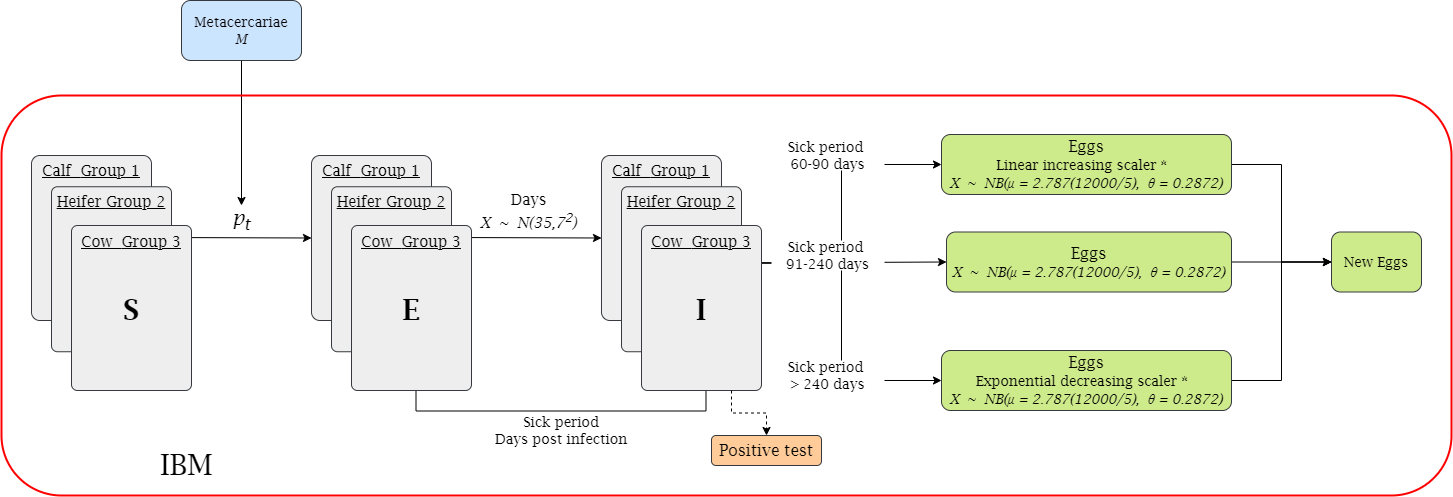

The diagram above was exported from draw.io. Its source (the exported page's mxGraphModel, read from the mxfile embedded in the PNG):
<mxGraphModel dx="1303" dy="727" grid="1" gridSize="10" guides="1" tooltips="1" connect="1" arrows="1" fold="1" page="1" pageScale="1" pageWidth="1600" pageHeight="900" math="0" shadow="0">
  <root>
    <mxCell id="jw20aKUfa5KHb3MiW024-0" />
    <mxCell id="jw20aKUfa5KHb3MiW024-1" parent="jw20aKUfa5KHb3MiW024-0" />
    <mxCell id="jw20aKUfa5KHb3MiW024-2" value="" style="endArrow=classic;html=1;rounded=0;fontSize=29;entryX=0;entryY=0.5;entryDx=0;entryDy=0;exitX=1;exitY=0.25;exitDx=0;exitDy=0;" edge="1" parent="jw20aKUfa5KHb3MiW024-1" target="jw20aKUfa5KHb3MiW024-19">
      <mxGeometry width="50" height="50" relative="1" as="geometry">
        <mxPoint x="750" y="387.5" as="sourcePoint" />
        <mxPoint x="850" y="395" as="targetPoint" />
      </mxGeometry>
    </mxCell>
    <mxCell id="jw20aKUfa5KHb3MiW024-3" style="edgeStyle=orthogonalEdgeStyle;rounded=0;orthogonalLoop=1;jettySize=auto;html=1;exitX=1;exitY=0.25;exitDx=0;exitDy=0;entryX=0;entryY=0.5;entryDx=0;entryDy=0;fontSize=29;" edge="1" parent="jw20aKUfa5KHb3MiW024-1" target="jw20aKUfa5KHb3MiW024-21">
      <mxGeometry relative="1" as="geometry">
        <mxPoint x="750" y="387.5" as="sourcePoint" />
      </mxGeometry>
    </mxCell>
    <mxCell id="jw20aKUfa5KHb3MiW024-4" style="edgeStyle=orthogonalEdgeStyle;rounded=0;orthogonalLoop=1;jettySize=auto;html=1;entryX=0;entryY=0.5;entryDx=0;entryDy=0;fontSize=29;exitX=1;exitY=0.25;exitDx=0;exitDy=0;" edge="1" parent="jw20aKUfa5KHb3MiW024-1" target="jw20aKUfa5KHb3MiW024-17">
      <mxGeometry relative="1" as="geometry">
        <mxPoint x="750" y="387.5" as="sourcePoint" />
      </mxGeometry>
    </mxCell>
    <mxCell id="jw20aKUfa5KHb3MiW024-5" value="&lt;font style=&quot;font-size: 18px&quot;&gt;Positive test&lt;/font&gt;" style="rounded=1;whiteSpace=wrap;html=1;fontFamily=Times New Roman;fontSize=20;strokeWidth=1;fillColor=#ffcc99;strokeColor=#36393d;" vertex="1" parent="jw20aKUfa5KHb3MiW024-1">
      <mxGeometry x="720" y="560" width="110" height="30" as="geometry" />
    </mxCell>
    <mxCell id="jw20aKUfa5KHb3MiW024-6" value="" style="group" vertex="1" connectable="0" parent="jw20aKUfa5KHb3MiW024-1">
      <mxGeometry x="610" y="280" width="303" height="235" as="geometry" />
    </mxCell>
    <mxCell id="jw20aKUfa5KHb3MiW024-7" value="" style="group" vertex="1" connectable="0" parent="jw20aKUfa5KHb3MiW024-6">
      <mxGeometry width="160" height="235" as="geometry" />
    </mxCell>
    <mxCell id="jw20aKUfa5KHb3MiW024-8" value="&lt;div&gt;&lt;span style=&quot;font-size: 18px&quot;&gt;Calf&amp;nbsp;&lt;/span&gt;&lt;span style=&quot;font-size: 15px&quot;&gt;Group 1&lt;/span&gt;&lt;/div&gt;" style="rounded=1;whiteSpace=wrap;html=1;fontFamily=Times New Roman;fontSize=16;strokeWidth=1;fillColor=#eeeeee;strokeColor=#36393d;align=center;arcSize=7;verticalAlign=top;fontStyle=4" vertex="1" parent="jw20aKUfa5KHb3MiW024-7">
      <mxGeometry width="120" height="165" as="geometry" />
    </mxCell>
    <mxCell id="jw20aKUfa5KHb3MiW024-9" value="&lt;font size=&quot;1&quot;&gt;&lt;b style=&quot;font-size: 29px&quot;&gt;I&lt;/b&gt;&lt;/font&gt;" style="text;html=1;strokeColor=none;fillColor=none;align=center;verticalAlign=middle;whiteSpace=wrap;rounded=0;fontFamily=Times New Roman;fontSize=18;" vertex="1" parent="jw20aKUfa5KHb3MiW024-7">
      <mxGeometry x="70" y="140" width="60" height="30" as="geometry" />
    </mxCell>
    <mxCell id="jw20aKUfa5KHb3MiW024-10" value="&lt;div style=&quot;&quot;&gt;&lt;font style=&quot;font-size: 18px&quot;&gt;Heifer &lt;/font&gt;&lt;span style=&quot;font-size: 18px&quot;&gt;G&lt;/span&gt;&lt;font style=&quot;font-size: 15px&quot;&gt;roup 2&lt;/font&gt;&lt;/div&gt;" style="rounded=1;whiteSpace=wrap;html=1;fontFamily=Times New Roman;fontSize=16;strokeWidth=1;fillColor=#eeeeee;strokeColor=#36393d;arcSize=5;verticalAlign=top;align=center;fontStyle=4" vertex="1" parent="jw20aKUfa5KHb3MiW024-7">
      <mxGeometry x="20" y="31.25" width="120" height="165" as="geometry" />
    </mxCell>
    <mxCell id="jw20aKUfa5KHb3MiW024-11" value="&lt;font style=&quot;font-size: 18px&quot;&gt;Cow&amp;nbsp;&lt;/font&gt;&lt;font style=&quot;font-size: 15px&quot;&gt;Group 3&lt;/font&gt;" style="rounded=1;whiteSpace=wrap;html=1;fontFamily=Times New Roman;fontSize=16;strokeWidth=1;fillColor=#eeeeee;strokeColor=#36393d;arcSize=5;verticalAlign=top;align=center;fontStyle=4" vertex="1" parent="jw20aKUfa5KHb3MiW024-7">
      <mxGeometry x="40" y="70" width="120" height="165" as="geometry" />
    </mxCell>
    <mxCell id="jw20aKUfa5KHb3MiW024-12" value="&lt;font size=&quot;1&quot;&gt;&lt;b style=&quot;font-size: 29px&quot;&gt;I&lt;/b&gt;&lt;/font&gt;" style="text;html=1;strokeColor=none;fillColor=none;align=center;verticalAlign=middle;whiteSpace=wrap;rounded=0;fontFamily=Times New Roman;fontSize=18;" vertex="1" parent="jw20aKUfa5KHb3MiW024-7">
      <mxGeometry x="70" y="140" width="60" height="30" as="geometry" />
    </mxCell>
    <mxCell id="jw20aKUfa5KHb3MiW024-13" value="Sick period &lt;br&gt;&amp;gt; 240 days" style="text;html=1;strokeColor=none;fillColor=default;align=center;verticalAlign=middle;whiteSpace=wrap;rounded=0;fontFamily=Times New Roman;fontSize=14;" vertex="1" parent="jw20aKUfa5KHb3MiW024-6">
      <mxGeometry x="170" y="205" width="113" height="30" as="geometry" />
    </mxCell>
    <mxCell id="jw20aKUfa5KHb3MiW024-14" value="Sick period &lt;br&gt;91-240 days" style="text;html=1;strokeColor=none;fillColor=default;align=center;verticalAlign=middle;whiteSpace=wrap;rounded=0;fontFamily=Times New Roman;fontSize=14;" vertex="1" parent="jw20aKUfa5KHb3MiW024-6">
      <mxGeometry x="170" y="85" width="113" height="30" as="geometry" />
    </mxCell>
    <mxCell id="jw20aKUfa5KHb3MiW024-15" style="edgeStyle=orthogonalEdgeStyle;rounded=0;orthogonalLoop=1;jettySize=auto;html=1;exitX=0.5;exitY=1;exitDx=0;exitDy=0;fontSize=29;" edge="1" parent="jw20aKUfa5KHb3MiW024-6" source="jw20aKUfa5KHb3MiW024-14" target="jw20aKUfa5KHb3MiW024-14">
      <mxGeometry relative="1" as="geometry" />
    </mxCell>
    <mxCell id="jw20aKUfa5KHb3MiW024-16" style="edgeStyle=orthogonalEdgeStyle;rounded=0;orthogonalLoop=1;jettySize=auto;html=1;exitX=1;exitY=0.5;exitDx=0;exitDy=0;entryX=0;entryY=0.5;entryDx=0;entryDy=0;fontSize=29;" edge="1" parent="jw20aKUfa5KHb3MiW024-1" source="jw20aKUfa5KHb3MiW024-17" target="jw20aKUfa5KHb3MiW024-24">
      <mxGeometry relative="1" as="geometry" />
    </mxCell>
    <mxCell id="jw20aKUfa5KHb3MiW024-17" value="&lt;font&gt;&lt;span style=&quot;font-size: 17px&quot;&gt;Eggs&lt;/span&gt;&lt;br&gt;&lt;font&gt;&lt;span style=&quot;font-size: 14px&quot;&gt;Linear increasing scaler *&amp;nbsp;&lt;/span&gt;&lt;br&gt;&lt;i style=&quot;font-size: 14px&quot;&gt;X&amp;nbsp;&lt;/i&gt;&lt;font style=&quot;font-size: 14px ; font-style: italic&quot;&gt;~&lt;/font&gt;&lt;i&gt;&lt;span style=&quot;font-size: 14px&quot;&gt;&amp;nbsp;NB(μ = 2.787,&amp;nbsp;θ = 0.2872)&lt;/span&gt;&lt;/i&gt;&lt;/font&gt;&lt;br&gt;&lt;/font&gt;" style="rounded=1;whiteSpace=wrap;html=1;fontFamily=Times New Roman;fontSize=15;fillColor=#cdeb8b;strokeColor=#36393d;" vertex="1" parent="jw20aKUfa5KHb3MiW024-1">
      <mxGeometry x="950" y="259" width="230" height="60" as="geometry" />
    </mxCell>
    <mxCell id="jw20aKUfa5KHb3MiW024-18" style="edgeStyle=orthogonalEdgeStyle;rounded=0;orthogonalLoop=1;jettySize=auto;html=1;exitX=1;exitY=0.5;exitDx=0;exitDy=0;entryX=0;entryY=0.5;entryDx=0;entryDy=0;fontSize=29;" edge="1" parent="jw20aKUfa5KHb3MiW024-1" source="jw20aKUfa5KHb3MiW024-19" target="jw20aKUfa5KHb3MiW024-24">
      <mxGeometry relative="1" as="geometry" />
    </mxCell>
    <mxCell id="jw20aKUfa5KHb3MiW024-19" value="&lt;font&gt;&lt;span style=&quot;font-size: 17px&quot;&gt;Eggs&lt;br&gt;&lt;/span&gt;&lt;i style=&quot;font-size: 14px&quot;&gt;X&amp;nbsp;&lt;/i&gt;&lt;font style=&quot;font-size: 14px ; font-style: italic&quot;&gt;~&lt;/font&gt;&lt;i&gt;&lt;span style=&quot;font-size: 14px&quot;&gt;&amp;nbsp;NB(μ = 2.787,&amp;nbsp;θ = 0.2872)&lt;/span&gt;&lt;/i&gt;&lt;br&gt;&lt;/font&gt;" style="rounded=1;whiteSpace=wrap;html=1;fontFamily=Times New Roman;fontSize=15;fillColor=#cdeb8b;strokeColor=#36393d;" vertex="1" parent="jw20aKUfa5KHb3MiW024-1">
      <mxGeometry x="955" y="356.5" width="220" height="60" as="geometry" />
    </mxCell>
    <mxCell id="jw20aKUfa5KHb3MiW024-20" style="edgeStyle=orthogonalEdgeStyle;rounded=0;orthogonalLoop=1;jettySize=auto;html=1;exitX=1;exitY=0.5;exitDx=0;exitDy=0;fontSize=29;entryX=0;entryY=0.5;entryDx=0;entryDy=0;" edge="1" parent="jw20aKUfa5KHb3MiW024-1" source="jw20aKUfa5KHb3MiW024-21" target="jw20aKUfa5KHb3MiW024-24">
      <mxGeometry relative="1" as="geometry">
        <mxPoint x="1280" y="425" as="targetPoint" />
      </mxGeometry>
    </mxCell>
    <mxCell id="jw20aKUfa5KHb3MiW024-21" value="&lt;font&gt;&lt;span style=&quot;font-size: 17px&quot;&gt;Eggs&lt;/span&gt;&lt;br&gt;&lt;font style=&quot;font-size: 14px&quot;&gt;Exponential decreasing scaler *&amp;nbsp; &amp;nbsp;&lt;/font&gt;&lt;i style=&quot;font-size: 14px&quot;&gt;X&amp;nbsp;&lt;/i&gt;&lt;font style=&quot;font-size: 14px ; font-style: italic&quot;&gt;~&lt;/font&gt;&lt;i&gt;&lt;span style=&quot;font-size: 14px&quot;&gt;&amp;nbsp;NB(μ = 2.787,&amp;nbsp;θ = 0.2872)&lt;/span&gt;&lt;/i&gt;&lt;br&gt;&lt;/font&gt;" style="rounded=1;whiteSpace=wrap;html=1;fontFamily=Times New Roman;fontSize=15;fillColor=#cdeb8b;strokeColor=#36393d;" vertex="1" parent="jw20aKUfa5KHb3MiW024-1">
      <mxGeometry x="950" y="475" width="230" height="60" as="geometry" />
    </mxCell>
    <mxCell id="jw20aKUfa5KHb3MiW024-22" value="Sick period &lt;br&gt;60-90 days" style="text;html=1;strokeColor=none;fillColor=default;align=center;verticalAlign=middle;whiteSpace=wrap;rounded=0;fontFamily=Times New Roman;fontSize=14;" vertex="1" parent="jw20aKUfa5KHb3MiW024-1">
      <mxGeometry x="780" y="265" width="113" height="30" as="geometry" />
    </mxCell>
    <mxCell id="jw20aKUfa5KHb3MiW024-23" style="edgeStyle=orthogonalEdgeStyle;rounded=0;orthogonalLoop=1;jettySize=auto;html=1;exitX=0.75;exitY=1;exitDx=0;exitDy=0;fontSize=29;dashed=1;entryX=0.5;entryY=0;entryDx=0;entryDy=0;" edge="1" parent="jw20aKUfa5KHb3MiW024-1" source="jw20aKUfa5KHb3MiW024-11" target="jw20aKUfa5KHb3MiW024-5">
      <mxGeometry relative="1" as="geometry">
        <mxPoint x="740" y="550" as="sourcePoint" />
        <mxPoint x="775" y="560" as="targetPoint" />
      </mxGeometry>
    </mxCell>
    <mxCell id="jw20aKUfa5KHb3MiW024-24" value="&lt;font style=&quot;font-size: 18px&quot;&gt;Eggs&lt;br&gt;&lt;i&gt;Egg&lt;/i&gt;&lt;/font&gt;" style="rounded=1;whiteSpace=wrap;html=1;fontFamily=Times New Roman;fontSize=15;fillColor=#cce5ff;strokeColor=#36393d;" vertex="1" parent="jw20aKUfa5KHb3MiW024-1">
      <mxGeometry x="1310" y="356.5" width="120" height="60" as="geometry" />
    </mxCell>
    <mxCell id="jw20aKUfa5KHb3MiW024-25" value="" style="endArrow=classic;html=1;rounded=0;fontSize=29;entryX=0.006;entryY=0.659;entryDx=0;entryDy=0;entryPerimeter=0;" edge="1" parent="jw20aKUfa5KHb3MiW024-1">
      <mxGeometry width="50" height="50" relative="1" as="geometry">
        <mxPoint x="520" y="386" as="sourcePoint" />
        <mxPoint x="610.72" y="385.735" as="targetPoint" />
      </mxGeometry>
    </mxCell>
  </root>
</mxGraphModel>